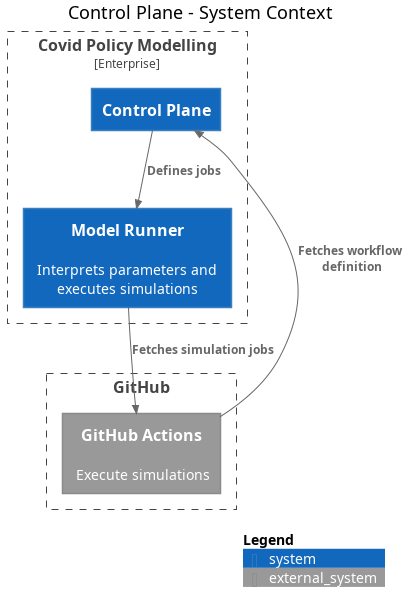

The diagram above was rendered by PlantUML. Its source (embedded in the PNG):
@startuml
title Control Plane - System Context

top to bottom direction

!includeurl https://raw.githubusercontent.com/plantuml-stdlib/C4-PlantUML/master/C4.puml
!includeurl https://raw.githubusercontent.com/plantuml-stdlib/C4-PlantUML/master/C4_Context.puml

Enterprise_Boundary(enterprise, "Covid Policy Modelling") {
  System(ModelRunner, "Model Runner", "Interprets parameters and executes simulations")
  System(ControlPlane, "Control Plane", "")
}

Boundary(group_1, "GitHub") {
  System_Ext(GitHubActions, "GitHub Actions", "Execute simulations")
}


Rel_D(ModelRunner, GitHubActions, "Fetches simulation jobs")
Rel_D(ControlPlane, ModelRunner, "Defines jobs")
Rel_D(GitHubActions, ControlPlane, "Fetches workflow definition")

SHOW_LEGEND()
@enduml